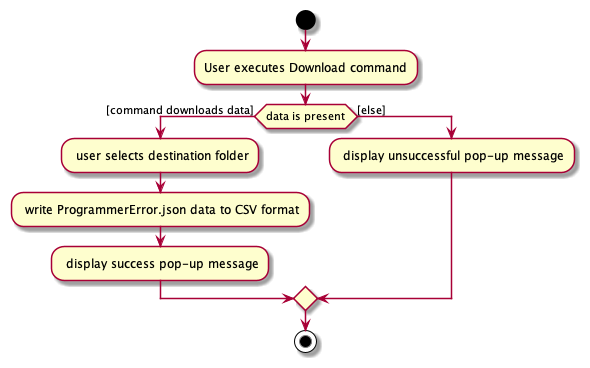

The diagram above was rendered by PlantUML. Its source (embedded in the PNG):
@startuml
start
:User executes Download command;

'Since the beta syntax does not support placing the condition outside the
'diamond we place it as the true branch instead.

if (data is present) then ([command downloads data])
    : user selects destination folder;
    : write ProgrammerError.json data to CSV format;
    : display success pop-up message;
else ([else])
    : display unsuccessful pop-up message;
endif
stop
@enduml